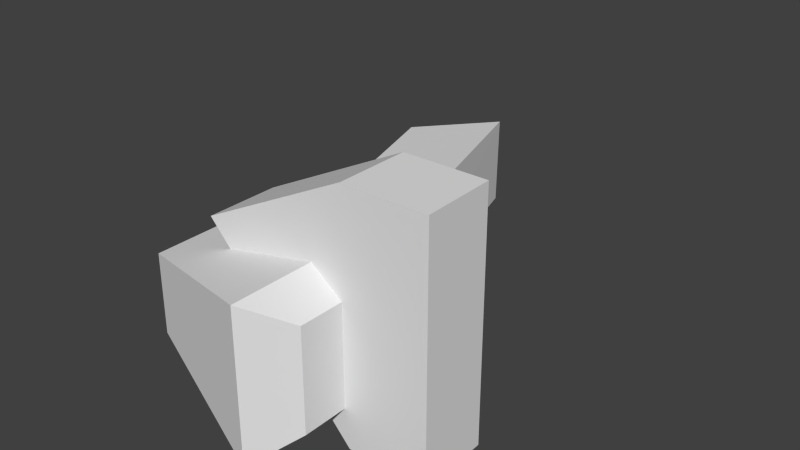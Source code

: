 # Source: start_portal_ring.blend  (saved by Blender 2.76.0; exported with 4.5.12 LTS)
import bpy
from mathutils import Matrix  # noqa: F401  (used for matrix-valued properties, if any)

bpy.ops.wm.read_factory_settings(use_empty=True)
scene = bpy.context.scene
scene.name = 'Scene'

# ---- collections
col_collection_1 = bpy.data.collections.new('Collection 1'); scene.collection.children.link(col_collection_1)

# ---- materials (node trees are filled in below, after node groups)
mat_material_001 = bpy.data.materials.new('Material.001')
mat_material_001.alpha_threshold = 0.0
mat_material_001.use_transparent_shadow = False
mat_material_001.roughness = 0.5

# ---- material node trees

# ---- world
world_world = bpy.data.worlds.new('World'); scene.world = world_world
world_world.color = (0.05088, 0.05088, 0.05088)
world_world.use_sun_shadow = False
world_world.sun_shadow_jitter_overblur = 0.0
world_world.cycles.sampling_method = 'MANUAL'
world_world.cycles.sample_map_resolution = 256

# ---- meshes
me_cube_004 = bpy.data.meshes.new('Cube.004')
me_cube_004.from_pydata([(-1.764, -0.5359, -0.5359), (-1.764, -0.5359, 0.5359), (-1.764, 0.5359, -0.5359), (-1.764, 0.5359, 0.5359), (1.292, -1.0, -1.0), (1.292, -1.0, 1.0), (1.292, 1.0, -1.0), (1.292, 1.0, 1.0), (1.913, 0.6762, 0.6762), (1.913, 0.6762, -0.6762), (1.913, -0.6762, 0.6762), (1.913, -0.6762, -0.6762), (-1.165, 0.6994, 0.2944), (-1.165, 0.6994, -0.3638), (0.712, 0.9844, 0.5794), (0.712, 0.9844, -0.6489), (-2.61, 2.729, 0.2944), (-2.613, 2.723, -0.3638), (-0.7, 3.004, 0.5794), (-0.7047, 2.992, -0.6489), (-1.49, -0.2748, -0.2748), (-1.49, -0.2748, 0.2748), (-1.49, 0.2748, 0.2748), (-1.49, 0.2748, -0.2748), (3.546, 0.3, -1.198), (3.58, -0.3, -1.198), (2.0, -0.3, -1.198), (2.0, 0.3, -1.198), (3.546, 0.3, 2.045), (3.58, -0.3, 2.045), (1.938, -0.3, 2.045), (1.938, 0.3, 2.045), (-1.0, 0.3, 1.036), (-1.0, -0.3, 1.036)], [], [(1, 0, 4), (7, 3, 1), (10, 11, 9), (5, 10, 8), (7, 8, 9), (4, 11, 10), (5, 1, 4), (5, 7, 1), (8, 10, 9), (7, 5, 8), (6, 7, 9), (5, 4, 10), (15, 19, 18), (3, 7, 14), (2, 3, 12), (6, 15, 14), (12, 16, 17), (12, 14, 18), (14, 15, 18), (12, 3, 14), (13, 2, 12), (7, 6, 14), (13, 12, 17), (16, 12, 18), (1, 21, 20), (22, 23, 20), (0, 20, 23), (3, 22, 21), (2, 23, 22), (33, 30, 31), (28, 31, 30), (24, 28, 29), (29, 30, 26), (27, 31, 28), (0, 1, 20), (21, 22, 20), (2, 0, 23), (1, 3, 21), (3, 2, 22), (32, 33, 31), (29, 28, 30), (25, 24, 29), (33, 26, 30), (25, 29, 26), (28, 24, 27), (27, 32, 31)])
_uv = me_cube_004.uv_layers.new(name='UVMap')
_uv.uv.foreach_set('vector', [0.4539, 0.1154, 0.5458, 0.1244, 0.5599, 0.3933, 0.91, 0.4453, 0.5923, 0.3976, 0.5923, 0.2875, 0.8659, 0.05675, 0.8659, 0.1957, 0.7269, 0.1957, 0.91, 0.2398, 0.9819, 0.2731, 0.9819, 0.412, 0.655, 0.02348, 0.7269, 0.05675, 0.7269, 0.1957, 0.9378, 0.229, 0.8659, 0.1957, 0.8659, 0.05675, 0.3884, 0.3767, 0.4539, 0.1154, 0.5599, 0.3933, 0.91, 0.2398, 0.91, 0.4453, 0.5923, 0.2875, 0.7269, 0.05675, 0.8659, 0.05675, 0.7269, 0.1957, 0.91, 0.4453, 0.91, 0.2398, 0.9819, 0.412, 0.655, 0.229, 0.655, 0.02348, 0.7269, 0.1957, 0.9378, 0.02348, 0.9378, 0.229, 0.8659, 0.05675, 0.3939, 0.8556, 0.5833, 0.7976, 0.5464, 0.6769, 0.3367, 0.06698, 0.655, 0.02348, 0.5954, 0.0667, 0.3339, 0.1771, 0.3367, 0.06698, 0.3999, 0.09342, 0.655, 0.229, 0.5954, 0.1929, 0.5954, 0.0667, 0.4068, 0.544, 0.5962, 0.4861, 0.5764, 0.4214, 0.4068, 0.544, 0.357, 0.7349, 0.5464, 0.6769, 0.357, 0.7349, 0.3939, 0.8556, 0.5464, 0.6769, 0.3999, 0.09342, 0.3367, 0.06698, 0.5954, 0.0667, 0.3982, 0.161, 0.3339, 0.1771, 0.3999, 0.09342, 0.655, 0.02348, 0.655, 0.229, 0.5954, 0.0667, 0.3871, 0.4794, 0.4068, 0.544, 0.5764, 0.4214, 0.5962, 0.4861, 0.4068, 0.544, 0.5464, 0.6769, 0.1737, 0.02665, 0.2505, 0.02538, 0.3037, 0.09999, 0.9567, 0.6449, 0.7849, 0.6449, 0.7849, 0.4731, 0.6549, 0.8601, 0.6525, 0.7446, 0.7644, 0.6639, 0.6135, 0.4334, 0.7194, 0.4757, 0.7497, 0.6085, 0.9527, 0.6915, 0.9602, 0.7853, 0.873, 0.8561, 0.9904, 0.9916, 0.4819, 0.9902, 0.4821, 0.892, 0.2189, 0.8913, 0.4821, 0.892, 0.4819, 0.9902, 0.3335, 0.5326, 0.0002285, 0.5326, 0.0002285, 0.4709, 0.0002285, 0.4709, 0.0002286, 0.3021, 0.3335, 0.3085, 0.3335, 0.6915, 0.0002284, 0.6979, 0.0002285, 0.5326, 0.2776, 0.1722, 0.1737, 0.02665, 0.3037, 0.09999, 0.9567, 0.4731, 0.9567, 0.6449, 0.7849, 0.4731, 0.8732, 0.7026, 0.6549, 0.8601, 0.7644, 0.6639, 0.6725, 0.6925, 0.6135, 0.4334, 0.7497, 0.6085, 0.7828, 0.8297, 0.9527, 0.6915, 0.873, 0.8561, 0.9907, 0.8934, 0.9904, 0.9916, 0.4821, 0.892, 0.213, 0.9895, 0.2189, 0.8913, 0.4819, 0.9902, 0.3335, 0.4709, 0.3335, 0.5326, 0.0002285, 0.4709, 0.1039, 0.0002284, 0.3335, 0.3085, 0.0002286, 0.3021, 0.3335, 0.4709, 0.0002285, 0.4709, 0.3335, 0.3085, 0.0002285, 0.5326, 0.3335, 0.5326, 0.3335, 0.6915, 0.3335, 0.6915, 0.1039, 0.9998, 0.0002284, 0.6979])
me_cube_004.materials.append(mat_material_001)
me_cube_004.use_remesh_preserve_volume = False
me_cube_004.use_remesh_preserve_attributes = False
me_cube_004.use_mirror_vertex_groups = False
me_cube_004.update()

# ---- objects
ob_cube_001 = bpy.data.objects.new('Cube.001', me_cube_004)

# ---- transforms, parenting, visibility, modifiers, constraints
ob_cube_001.location = (3.033, 0.0, 0.0)
ob_cube_001.scale = (0.2319, 0.5519, 0.3414)
ob_cube_001.lineart.crease_threshold = 0.0

# ---- collection membership
col_collection_1.objects.link(ob_cube_001)

# ---- scene / render settings (as saved in the file)
scene.frame_start = 1; scene.frame_end = 250; scene.frame_set(1)
scene.render.engine = 'BLENDER_EEVEE_NEXT'
scene.render.resolution_percentage = 50
scene.render.dither_intensity = 0.0
scene.cycles.use_denoising = False
scene.cycles.samples = 10
scene.cycles.sampling_pattern = 'TABULATED_SOBOL'
scene.cycles.light_sampling_threshold = 0.0
scene.cycles.use_adaptive_sampling = False
scene.cycles.use_light_tree = False
scene.cycles.blur_glossy = 0.0
scene.cycles.pixel_filter_type = 'GAUSSIAN'
scene.cycles.sample_clamp_indirect = 0.0
scene.view_settings.view_transform = 'Standard'
bpy.context.view_layer.update()

# ---- added for rendering (the .blend has no active camera and no usable light): camera, sun
cam_auto = bpy.data.cameras.new('AutoCamera')
cam_auto.lens = 50.0
cam_auto.sensor_width = 36.0
cam_auto.clip_end = 1000.0
ob_auto_camera = bpy.data.objects.new('AutoCamera', cam_auto)
scene.collection.objects.link(ob_auto_camera)
ob_auto_camera.location = (5.79002, -2.62102, 2.26052)
ob_auto_camera.rotation_euler = (1.09748, -7.21219e-08, 0.694738)
scene.camera = ob_auto_camera
light_auto_sun = bpy.data.lights.new('AutoSun', 'SUN')
light_auto_sun.energy = 3.0
light_auto_sun.angle = 0.0523599
ob_auto_sun = bpy.data.objects.new('AutoSun', light_auto_sun)
scene.collection.objects.link(ob_auto_sun)
ob_auto_sun.rotation_euler = (0.872665, 0.174533, 0.523599)
bpy.context.view_layer.update()
